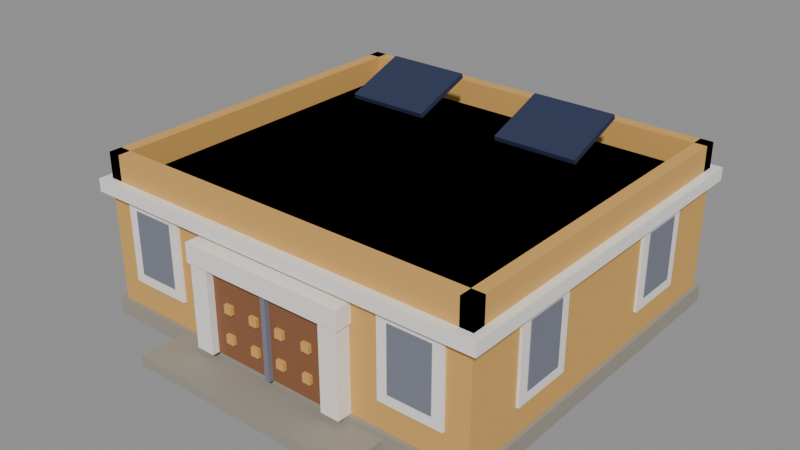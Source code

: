 # Source: house-1x1-1f-quincha-a-solar.blend  (saved by Blender 5.2.45; exported with 4.5.12 LTS)
import bpy
from mathutils import Matrix  # noqa: F401  (used for matrix-valued properties, if any)

bpy.ops.wm.read_factory_settings(use_empty=True)
scene = bpy.context.scene
scene.name = 'Scene'

# ---- collections
col_col_lowpoly = bpy.data.collections.new('COL_LowPoly'); scene.collection.children.link(col_col_lowpoly)

# ---- images (referenced by path relative to the original .blend; pixels are not part of the script)
import os
ASSET_DIR = os.environ.get("B2B_ASSET_DIR", "")  # directory of the original .blend (textures are referenced by path, not embedded)
HERE = os.path.dirname(os.path.abspath(__file__))  # packed textures are extracted next to this script under _unpacked/

def load_image(name, relpath, width, height, colorspace="sRGB"):
    """Load a texture the original file referenced (path relative to the .blend, or extracted next to this script)."""
    p = next((c for c in (os.path.join(HERE, relpath), os.path.join(ASSET_DIR, relpath)) if relpath and os.path.exists(c)), "")
    if p:
        img = bpy.data.images.load(p, check_existing=True)
        img.name = name
    else:  # same state as the original file: an image datablock whose file is absent (Cycles renders it pink)
        img = bpy.data.images.new(name, width, height)
        img.source = "FILE"
        img.filepath = "//" + (relpath or name)
    img.colorspace_settings.name = colorspace
    return img
img_house_1x1_1f_quincha_a_solar_basecolor = load_image('house-1x1-1f-quincha-a-solar_BaseColor', '_unpacked/house-1x1-1f-quincha-a-solar_BaseColor.9e329654.png', 128, 192, 'sRGB')
img_house_1x1_1f_quincha_a_solar_maskmap = load_image('house-1x1-1f-quincha-a-solar_MaskMap', '_unpacked/house-1x1-1f-quincha-a-solar_MaskMap.16fb7588.png', 128, 192, 'Non-Color')

# ---- materials (node trees are filled in below, after node groups)
mat_m_house_1x1_1f_quincha_a_solar = bpy.data.materials.new('M_house-1x1-1f-quincha-a-solar')

# ---- material node trees
mat_m_house_1x1_1f_quincha_a_solar.use_nodes = True; mat_m_house_1x1_1f_quincha_a_solar.node_tree.nodes.clear()
_N = mat_m_house_1x1_1f_quincha_a_solar.node_tree.nodes; _L = mat_m_house_1x1_1f_quincha_a_solar.node_tree.links
n0 = _N.new('ShaderNodeBsdfPrincipled'); n0.name = 'Principled BSDF'; n0.location = (-200, 100)
n0.inputs[10].default_value = 0.005
n1 = _N.new('ShaderNodeOutputMaterial'); n1.name = 'Material Output'; n1.location = (200, 100)
n2 = _N.new('ShaderNodeTexImage'); n2.name = 'Image Texture'; n2.location = (0, 0)
n2.image = img_house_1x1_1f_quincha_a_solar_basecolor
n2.interpolation = 'Closest'
n3 = _N.new('ShaderNodeTexImage'); n3.name = 'Image Texture.001'; n3.location = (0, 0)
n3.image = img_house_1x1_1f_quincha_a_solar_maskmap
n3.interpolation = 'Closest'
n4 = _N.new('ShaderNodeSeparateColor'); n4.name = 'Separate Color'; n4.location = (0, 0)
n5 = _N.new('ShaderNodeMath'); n5.name = 'Math'; n5.location = (0, 0)
n5.operation = 'SUBTRACT'
n5.inputs[0].default_value = 1.0
_L.new(n0.outputs[0], n1.inputs[0])
_L.new(n2.outputs[0], n0.inputs[0])
_L.new(n3.outputs[0], n4.inputs[0])
_L.new(n4.outputs[0], n0.inputs[1])
_L.new(n3.outputs[1], n5.inputs[1])
_L.new(n5.outputs[0], n0.inputs[2])
n1.is_active_output = True

# ---- meshes
me_house_1x1_1f_quincha_a_solar = bpy.data.meshes.new('house-1x1-1f-quincha-a-solar')
me_house_1x1_1f_quincha_a_solar.from_pydata([(-0.48, -0.39, 0.0), (0.48, -0.39, 0.0), (0.48, 0.48, 0.0), (-0.48, 0.48, 0.0), (-0.48, -0.39, 0.04), (0.48, -0.39, 0.04), (0.48, 0.48, 0.04), (-0.48, 0.48, 0.04), (-0.28, -0.495, 0.0), (0.28, -0.495, 0.0), (0.28, -0.39, 0.0), (-0.28, -0.39, 0.0), (-0.28, -0.495, 0.025), (0.28, -0.495, 0.025), (0.28, -0.39, 0.025), (-0.28, -0.39, 0.025), (-0.47, -0.38, 0.04), (0.47, -0.38, 0.04), (0.47, 0.47, 0.04), (-0.47, 0.47, 0.04), (-0.47, -0.38, 0.33), (0.47, -0.38, 0.33), (0.47, 0.47, 0.33), (-0.47, 0.47, 0.33), (-0.49, -0.4, 0.3), (0.49, -0.4, 0.3), (0.49, 0.49, 0.3), (-0.49, 0.49, 0.3), (-0.49, -0.4, 0.33), (0.49, -0.4, 0.33), (0.49, 0.49, 0.33), (-0.49, 0.49, 0.33), (-0.47, -0.38, 0.33), (0.47, -0.38, 0.33), (0.47, -0.35, 0.33), (-0.47, -0.35, 0.33), (-0.47, -0.38, 0.39), (0.47, -0.38, 0.39), (0.47, -0.35, 0.39), (-0.47, -0.35, 0.39), (-0.47, 0.44, 0.33), (0.47, 0.44, 0.33), (0.47, 0.47, 0.33), (-0.47, 0.47, 0.33), (-0.47, 0.44, 0.39), (0.47, 0.44, 0.39), (0.47, 0.47, 0.39), (-0.47, 0.47, 0.39), (-0.47, -0.38, 0.33), (-0.44, -0.38, 0.33), (-0.44, 0.47, 0.33), (-0.47, 0.47, 0.33), (-0.47, -0.38, 0.39), (-0.44, -0.38, 0.39), (-0.44, 0.47, 0.39), (-0.47, 0.47, 0.39), (0.44, -0.38, 0.33), (0.47, -0.38, 0.33), (0.47, 0.47, 0.33), (0.44, 0.47, 0.33), (0.44, -0.38, 0.39), (0.47, -0.38, 0.39), (0.47, 0.47, 0.39), (0.44, 0.47, 0.39), (-0.15, -0.398, 0.04), (0.15, -0.398, 0.04), (0.15, -0.378, 0.04), (-0.15, -0.378, 0.04), (-0.15, -0.398, 0.24), (0.15, -0.398, 0.24), (0.15, -0.378, 0.24), (-0.15, -0.378, 0.24), (-0.006, -0.409, 0.04), (0.006, -0.409, 0.04), (0.006, -0.379, 0.04), (-0.006, -0.379, 0.04), (-0.006, -0.409, 0.24), (0.006, -0.409, 0.24), (0.006, -0.379, 0.24), (-0.006, -0.379, 0.24), (-0.195, -0.415, 0.04), (-0.15, -0.415, 0.04), (-0.15, -0.375, 0.04), (-0.195, -0.375, 0.04), (-0.195, -0.415, 0.27), (-0.15, -0.415, 0.27), (-0.15, -0.375, 0.27), (-0.195, -0.375, 0.27), (0.15, -0.415, 0.04), (0.195, -0.415, 0.04), (0.195, -0.375, 0.04), (0.15, -0.375, 0.04), (0.15, -0.415, 0.27), (0.195, -0.415, 0.27), (0.195, -0.375, 0.27), (0.15, -0.375, 0.27), (-0.2, -0.4195, 0.24), (0.2, -0.4195, 0.24), (0.2, -0.3745, 0.24), (-0.2, -0.3745, 0.24), (-0.2, -0.4195, 0.285), (0.2, -0.4195, 0.285), (0.2, -0.3745, 0.285), (-0.2, -0.3745, 0.285), (-0.115, -0.406, 0.08), (-0.095, -0.406, 0.08), (-0.095, -0.394, 0.08), (-0.115, -0.394, 0.08), (-0.115, -0.406, 0.1), (-0.095, -0.406, 0.1), (-0.095, -0.394, 0.1), (-0.115, -0.394, 0.1), (-0.045, -0.406, 0.08), (-0.025, -0.406, 0.08), (-0.025, -0.394, 0.08), (-0.045, -0.394, 0.08), (-0.045, -0.406, 0.1), (-0.025, -0.406, 0.1), (-0.025, -0.394, 0.1), (-0.045, -0.394, 0.1), (0.025, -0.406, 0.08), (0.045, -0.406, 0.08), (0.045, -0.394, 0.08), (0.025, -0.394, 0.08), (0.025, -0.406, 0.1), (0.045, -0.406, 0.1), (0.045, -0.394, 0.1), (0.025, -0.394, 0.1), (0.095, -0.406, 0.08), (0.115, -0.406, 0.08), (0.115, -0.394, 0.08), (0.095, -0.394, 0.08), (0.095, -0.406, 0.1), (0.115, -0.406, 0.1), (0.115, -0.394, 0.1), (0.095, -0.394, 0.1), (-0.115, -0.406, 0.15), (-0.095, -0.406, 0.15), (-0.095, -0.394, 0.15), (-0.115, -0.394, 0.15), (-0.115, -0.406, 0.17), (-0.095, -0.406, 0.17), (-0.095, -0.394, 0.17), (-0.115, -0.394, 0.17), (-0.045, -0.406, 0.15), (-0.025, -0.406, 0.15), (-0.025, -0.394, 0.15), (-0.045, -0.394, 0.15), (-0.045, -0.406, 0.17), (-0.025, -0.406, 0.17), (-0.025, -0.394, 0.17), (-0.045, -0.394, 0.17), (0.025, -0.406, 0.15), (0.045, -0.406, 0.15), (0.045, -0.394, 0.15), (0.025, -0.394, 0.15), (0.025, -0.406, 0.17), (0.045, -0.406, 0.17), (0.045, -0.394, 0.17), (0.025, -0.394, 0.17), (0.095, -0.406, 0.15), (0.115, -0.406, 0.15), (0.115, -0.394, 0.15), (0.095, -0.394, 0.15), (0.095, -0.406, 0.17), (0.115, -0.406, 0.17), (0.115, -0.394, 0.17), (0.095, -0.394, 0.17), (-0.39, -0.388, 0.13), (-0.29, -0.388, 0.13), (-0.29, -0.376, 0.13), (-0.39, -0.376, 0.13), (-0.39, -0.388, 0.28), (-0.29, -0.388, 0.28), (-0.29, -0.376, 0.28), (-0.39, -0.376, 0.28), (-0.415, -0.386, 0.105), (-0.265, -0.386, 0.105), (-0.265, -0.376, 0.105), (-0.415, -0.376, 0.105), (-0.415, -0.386, 0.305), (-0.265, -0.386, 0.305), (-0.265, -0.376, 0.305), (-0.415, -0.376, 0.305), (0.29, -0.388, 0.13), (0.39, -0.388, 0.13), (0.39, -0.376, 0.13), (0.29, -0.376, 0.13), (0.29, -0.388, 0.28), (0.39, -0.388, 0.28), (0.39, -0.376, 0.28), (0.29, -0.376, 0.28), (0.265, -0.386, 0.105), (0.415, -0.386, 0.105), (0.415, -0.376, 0.105), (0.265, -0.376, 0.105), (0.265, -0.386, 0.305), (0.415, -0.386, 0.305), (0.415, -0.376, 0.305), (0.265, -0.376, 0.305), (-0.478, -0.2175, 0.13), (-0.466, -0.2175, 0.13), (-0.466, -0.1175, 0.13), (-0.478, -0.1175, 0.13), (-0.478, -0.2175, 0.28), (-0.466, -0.2175, 0.28), (-0.466, -0.1175, 0.28), (-0.478, -0.1175, 0.28), (-0.476, -0.2425, 0.105), (-0.466, -0.2425, 0.105), (-0.466, -0.0925, 0.105), (-0.476, -0.0925, 0.105), (-0.476, -0.2425, 0.305), (-0.466, -0.2425, 0.305), (-0.466, -0.0925, 0.305), (-0.476, -0.0925, 0.305), (0.466, -0.2175, 0.13), (0.478, -0.2175, 0.13), (0.478, -0.1175, 0.13), (0.466, -0.1175, 0.13), (0.466, -0.2175, 0.28), (0.478, -0.2175, 0.28), (0.478, -0.1175, 0.28), (0.466, -0.1175, 0.28), (0.466, -0.2425, 0.105), (0.476, -0.2425, 0.105), (0.476, -0.0925, 0.105), (0.466, -0.0925, 0.105), (0.466, -0.2425, 0.305), (0.476, -0.2425, 0.305), (0.476, -0.0925, 0.305), (0.466, -0.0925, 0.305), (-0.478, 0.2075, 0.13), (-0.466, 0.2075, 0.13), (-0.466, 0.3075, 0.13), (-0.478, 0.3075, 0.13), (-0.478, 0.2075, 0.28), (-0.466, 0.2075, 0.28), (-0.466, 0.3075, 0.28), (-0.478, 0.3075, 0.28), (-0.476, 0.1825, 0.105), (-0.466, 0.1825, 0.105), (-0.466, 0.3325, 0.105), (-0.476, 0.3325, 0.105), (-0.476, 0.1825, 0.305), (-0.466, 0.1825, 0.305), (-0.466, 0.3325, 0.305), (-0.476, 0.3325, 0.305), (0.466, 0.2075, 0.13), (0.478, 0.2075, 0.13), (0.478, 0.3075, 0.13), (0.466, 0.3075, 0.13), (0.466, 0.2075, 0.28), (0.478, 0.2075, 0.28), (0.478, 0.3075, 0.28), (0.466, 0.3075, 0.28), (0.466, 0.1825, 0.105), (0.476, 0.1825, 0.105), (0.476, 0.3325, 0.105), (0.466, 0.3325, 0.105), (0.466, 0.1825, 0.305), (0.476, 0.1825, 0.305), (0.476, 0.3325, 0.305), (0.466, 0.3325, 0.305), (-0.3, 0.466, 0.13), (-0.2, 0.466, 0.13), (-0.2, 0.478, 0.13), (-0.3, 0.478, 0.13), (-0.3, 0.466, 0.28), (-0.2, 0.466, 0.28), (-0.2, 0.478, 0.28), (-0.3, 0.478, 0.28), (0.2, 0.466, 0.13), (0.3, 0.466, 0.13), (0.3, 0.478, 0.13), (0.2, 0.478, 0.13), (0.2, 0.466, 0.28), (0.3, 0.466, 0.28), (0.3, 0.478, 0.28), (0.2, 0.478, 0.28), (-0.3, 0.1948, 0.3826), (-0.1, 0.1948, 0.3826), (-0.1, 0.3452, 0.4374), (-0.3, 0.3452, 0.4374), (-0.3, 0.1907, 0.3939), (-0.1, 0.1907, 0.3939), (-0.1, 0.3411, 0.4486), (-0.3, 0.3411, 0.4486), (0.1, 0.1948, 0.3826), (0.3, 0.1948, 0.3826), (0.3, 0.3452, 0.4374), (0.1, 0.3452, 0.4374), (0.1, 0.1907, 0.3939), (0.3, 0.1907, 0.3939), (0.3, 0.3411, 0.4486), (0.1, 0.3411, 0.4486)], [], [(0, 3, 2, 1), (4, 5, 6, 7), (0, 1, 5, 4), (1, 2, 6, 5), (2, 3, 7, 6), (3, 0, 4, 7), (8, 11, 10, 9), (12, 13, 14, 15), (8, 9, 13, 12), (9, 10, 14, 13), (10, 11, 15, 14), (11, 8, 12, 15), (16, 19, 18, 17), (20, 21, 22, 23), (16, 17, 21, 20), (17, 18, 22, 21), (18, 19, 23, 22), (19, 16, 20, 23), (24, 27, 26, 25), (28, 29, 30, 31), (24, 25, 29, 28), (25, 26, 30, 29), (26, 27, 31, 30), (27, 24, 28, 31), (32, 35, 34, 33), (36, 37, 38, 39), (32, 33, 37, 36), (33, 34, 38, 37), (34, 35, 39, 38), (35, 32, 36, 39), (40, 43, 42, 41), (44, 45, 46, 47), (40, 41, 45, 44), (41, 42, 46, 45), (42, 43, 47, 46), (43, 40, 44, 47), (48, 51, 50, 49), (52, 53, 54, 55), (48, 49, 53, 52), (49, 50, 54, 53), (50, 51, 55, 54), (51, 48, 52, 55), (56, 59, 58, 57), (60, 61, 62, 63), (56, 57, 61, 60), (57, 58, 62, 61), (58, 59, 63, 62), (59, 56, 60, 63), (64, 67, 66, 65), (68, 69, 70, 71), (64, 65, 69, 68), (65, 66, 70, 69), (66, 67, 71, 70), (67, 64, 68, 71), (72, 75, 74, 73), (76, 77, 78, 79), (72, 73, 77, 76), (73, 74, 78, 77), (74, 75, 79, 78), (75, 72, 76, 79), (80, 83, 82, 81), (84, 85, 86, 87), (80, 81, 85, 84), (81, 82, 86, 85), (82, 83, 87, 86), (83, 80, 84, 87), (88, 91, 90, 89), (92, 93, 94, 95), (88, 89, 93, 92), (89, 90, 94, 93), (90, 91, 95, 94), (91, 88, 92, 95), (96, 99, 98, 97), (100, 101, 102, 103), (96, 97, 101, 100), (97, 98, 102, 101), (98, 99, 103, 102), (99, 96, 100, 103), (104, 107, 106, 105), (108, 109, 110, 111), (104, 105, 109, 108), (105, 106, 110, 109), (106, 107, 111, 110), (107, 104, 108, 111), (112, 115, 114, 113), (116, 117, 118, 119), (112, 113, 117, 116), (113, 114, 118, 117), (114, 115, 119, 118), (115, 112, 116, 119), (120, 123, 122, 121), (124, 125, 126, 127), (120, 121, 125, 124), (121, 122, 126, 125), (122, 123, 127, 126), (123, 120, 124, 127), (128, 131, 130, 129), (132, 133, 134, 135), (128, 129, 133, 132), (129, 130, 134, 133), (130, 131, 135, 134), (131, 128, 132, 135), (136, 139, 138, 137), (140, 141, 142, 143), (136, 137, 141, 140), (137, 138, 142, 141), (138, 139, 143, 142), (139, 136, 140, 143), (144, 147, 146, 145), (148, 149, 150, 151), (144, 145, 149, 148), (145, 146, 150, 149), (146, 147, 151, 150), (147, 144, 148, 151), (152, 155, 154, 153), (156, 157, 158, 159), (152, 153, 157, 156), (153, 154, 158, 157), (154, 155, 159, 158), (155, 152, 156, 159), (160, 163, 162, 161), (164, 165, 166, 167), (160, 161, 165, 164), (161, 162, 166, 165), (162, 163, 167, 166), (163, 160, 164, 167), (168, 171, 170, 169), (172, 173, 174, 175), (168, 169, 173, 172), (169, 170, 174, 173), (170, 171, 175, 174), (171, 168, 172, 175), (176, 179, 178, 177), (180, 181, 182, 183), (176, 177, 181, 180), (177, 178, 182, 181), (178, 179, 183, 182), (179, 176, 180, 183), (184, 187, 186, 185), (188, 189, 190, 191), (184, 185, 189, 188), (185, 186, 190, 189), (186, 187, 191, 190), (187, 184, 188, 191), (192, 195, 194, 193), (196, 197, 198, 199), (192, 193, 197, 196), (193, 194, 198, 197), (194, 195, 199, 198), (195, 192, 196, 199), (200, 203, 202, 201), (204, 205, 206, 207), (200, 201, 205, 204), (201, 202, 206, 205), (202, 203, 207, 206), (203, 200, 204, 207), (208, 211, 210, 209), (212, 213, 214, 215), (208, 209, 213, 212), (209, 210, 214, 213), (210, 211, 215, 214), (211, 208, 212, 215), (216, 219, 218, 217), (220, 221, 222, 223), (216, 217, 221, 220), (217, 218, 222, 221), (218, 219, 223, 222), (219, 216, 220, 223), (224, 227, 226, 225), (228, 229, 230, 231), (224, 225, 229, 228), (225, 226, 230, 229), (226, 227, 231, 230), (227, 224, 228, 231), (232, 235, 234, 233), (236, 237, 238, 239), (232, 233, 237, 236), (233, 234, 238, 237), (234, 235, 239, 238), (235, 232, 236, 239), (240, 243, 242, 241), (244, 245, 246, 247), (240, 241, 245, 244), (241, 242, 246, 245), (242, 243, 247, 246), (243, 240, 244, 247), (248, 251, 250, 249), (252, 253, 254, 255), (248, 249, 253, 252), (249, 250, 254, 253), (250, 251, 255, 254), (251, 248, 252, 255), (256, 259, 258, 257), (260, 261, 262, 263), (256, 257, 261, 260), (257, 258, 262, 261), (258, 259, 263, 262), (259, 256, 260, 263), (264, 267, 266, 265), (268, 269, 270, 271), (264, 265, 269, 268), (265, 266, 270, 269), (266, 267, 271, 270), (267, 264, 268, 271), (272, 275, 274, 273), (276, 277, 278, 279), (272, 273, 277, 276), (273, 274, 278, 277), (274, 275, 279, 278), (275, 272, 276, 279), (280, 283, 282, 281), (284, 285, 286, 287), (280, 281, 285, 284), (281, 282, 286, 285), (282, 283, 287, 286), (283, 280, 284, 287), (288, 291, 290, 289), (292, 293, 294, 295), (288, 289, 293, 292), (289, 290, 294, 293), (290, 291, 295, 294), (291, 288, 292, 295)])
_uv = me_house_1x1_1f_quincha_a_solar.uv_layers.new(name='UVMap')
_uv.uv.foreach_set('vector', [0.4375, 0.375, 0.4375, 0.375, 0.4375, 0.375, 0.4375, 0.375, 0.4375, 0.375, 0.4375, 0.375, 0.4375, 0.375, 0.4375, 0.375, 0.4375, 0.375, 0.4375, 0.375, 0.4375, 0.375, 0.4375, 0.375, 0.4375, 0.375, 0.4375, 0.375, 0.4375, 0.375, 0.4375, 0.375, 0.4375, 0.375, 0.4375, 0.375, 0.4375, 0.375, 0.4375, 0.375, 0.4375, 0.375, 0.4375, 0.375, 0.4375, 0.375, 0.4375, 0.375, 0.4375, 0.375, 0.4375, 0.375, 0.4375, 0.375, 0.4375, 0.375, 0.4375, 0.375, 0.4375, 0.375, 0.4375, 0.375, 0.4375, 0.375, 0.4375, 0.375, 0.4375, 0.375, 0.4375, 0.375, 0.4375, 0.375, 0.4375, 0.375, 0.4375, 0.375, 0.4375, 0.375, 0.4375, 0.375, 0.4375, 0.375, 0.4375, 0.375, 0.4375, 0.375, 0.4375, 0.375, 0.4375, 0.375, 0.4375, 0.375, 0.4375, 0.375, 0.4375, 0.375, 0.5625, 0.625, 0.5625, 0.625, 0.5625, 0.625, 0.5625, 0.625, 0.5625, 0.625, 0.5625, 0.625, 0.5625, 0.625, 0.5625, 0.625, 0.5625, 0.625, 0.5625, 0.625, 0.5625, 0.625, 0.5625, 0.625, 0.5625, 0.625, 0.5625, 0.625, 0.5625, 0.625, 0.5625, 0.625, 0.5625, 0.625, 0.5625, 0.625, 0.5625, 0.625, 0.5625, 0.625, 0.5625, 0.625, 0.5625, 0.625, 0.5625, 0.625, 0.5625, 0.625, 0.8125, 0.625, 0.8125, 0.625, 0.8125, 0.625, 0.8125, 0.625, 0.8125, 0.625, 0.8125, 0.625, 0.8125, 0.625, 0.8125, 0.625, 0.8125, 0.625, 0.8125, 0.625, 0.8125, 0.625, 0.8125, 0.625, 0.8125, 0.625, 0.8125, 0.625, 0.8125, 0.625, 0.8125, 0.625, 0.8125, 0.625, 0.8125, 0.625, 0.8125, 0.625, 0.8125, 0.625, 0.8125, 0.625, 0.8125, 0.625, 0.8125, 0.625, 0.8125, 0.625, 0.5625, 0.625, 0.5625, 0.625, 0.5625, 0.625, 0.5625, 0.625, 0.5625, 0.625, 0.5625, 0.625, 0.5625, 0.625, 0.5625, 0.625, 0.5625, 0.625, 0.5625, 0.625, 0.5625, 0.625, 0.5625, 0.625, 0.5625, 0.625, 0.5625, 0.625, 0.5625, 0.625, 0.5625, 0.625, 0.5625, 0.625, 0.5625, 0.625, 0.5625, 0.625, 0.5625, 0.625, 0.5625, 0.625, 0.5625, 0.625, 0.5625, 0.625, 0.5625, 0.625, 0.5625, 0.625, 0.5625, 0.625, 0.5625, 0.625, 0.5625, 0.625, 0.5625, 0.625, 0.5625, 0.625, 0.5625, 0.625, 0.5625, 0.625, 0.5625, 0.625, 0.5625, 0.625, 0.5625, 0.625, 0.5625, 0.625, 0.5625, 0.625, 0.5625, 0.625, 0.5625, 0.625, 0.5625, 0.625, 0.5625, 0.625, 0.5625, 0.625, 0.5625, 0.625, 0.5625, 0.625, 0.5625, 0.625, 0.5625, 0.625, 0.5625, 0.625, 0.5625, 0.625, 0.5625, 0.625, 0.5625, 0.625, 0.5625, 0.625, 0.5625, 0.625, 0.5625, 0.625, 0.5625, 0.625, 0.5625, 0.625, 0.5625, 0.625, 0.5625, 0.625, 0.5625, 0.625, 0.5625, 0.625, 0.5625, 0.625, 0.5625, 0.625, 0.5625, 0.625, 0.5625, 0.625, 0.5625, 0.625, 0.5625, 0.625, 0.5625, 0.625, 0.5625, 0.625, 0.5625, 0.625, 0.5625, 0.625, 0.5625, 0.625, 0.5625, 0.625, 0.5625, 0.625, 0.5625, 0.625, 0.5625, 0.625, 0.5625, 0.625, 0.5625, 0.625, 0.5625, 0.625, 0.5625, 0.625, 0.5625, 0.625, 0.5625, 0.625, 0.5625, 0.625, 0.5625, 0.625, 0.5625, 0.625, 0.5625, 0.625, 0.5625, 0.625, 0.5625, 0.625, 0.5625, 0.625, 0.5625, 0.625, 0.5625, 0.625, 0.5625, 0.625, 0.5625, 0.625, 0.5625, 0.625, 0.5625, 0.625, 0.5625, 0.625, 0.5625, 0.625, 0.5625, 0.625, 0.6875, 0.625, 0.6875, 0.625, 0.6875, 0.625, 0.6875, 0.625, 0.6875, 0.625, 0.6875, 0.625, 0.6875, 0.625, 0.6875, 0.625, 0.6875, 0.625, 0.6875, 0.625, 0.6875, 0.625, 0.6875, 0.625, 0.6875, 0.625, 0.6875, 0.625, 0.6875, 0.625, 0.6875, 0.625, 0.6875, 0.625, 0.6875, 0.625, 0.6875, 0.625, 0.6875, 0.625, 0.6875, 0.625, 0.6875, 0.625, 0.6875, 0.625, 0.6875, 0.625, 0.0625, 0.625, 0.0625, 0.625, 0.0625, 0.625, 0.0625, 0.625, 0.0625, 0.625, 0.0625, 0.625, 0.0625, 0.625, 0.0625, 0.625, 0.0625, 0.625, 0.0625, 0.625, 0.0625, 0.625, 0.0625, 0.625, 0.0625, 0.625, 0.0625, 0.625, 0.0625, 0.625, 0.0625, 0.625, 0.0625, 0.625, 0.0625, 0.625, 0.0625, 0.625, 0.0625, 0.625, 0.0625, 0.625, 0.0625, 0.625, 0.0625, 0.625, 0.0625, 0.625, 0.8125, 0.625, 0.8125, 0.625, 0.8125, 0.625, 0.8125, 0.625, 0.8125, 0.625, 0.8125, 0.625, 0.8125, 0.625, 0.8125, 0.625, 0.8125, 0.625, 0.8125, 0.625, 0.8125, 0.625, 0.8125, 0.625, 0.8125, 0.625, 0.8125, 0.625, 0.8125, 0.625, 0.8125, 0.625, 0.8125, 0.625, 0.8125, 0.625, 0.8125, 0.625, 0.8125, 0.625, 0.8125, 0.625, 0.8125, 0.625, 0.8125, 0.625, 0.8125, 0.625, 0.8125, 0.625, 0.8125, 0.625, 0.8125, 0.625, 0.8125, 0.625, 0.8125, 0.625, 0.8125, 0.625, 0.8125, 0.625, 0.8125, 0.625, 0.8125, 0.625, 0.8125, 0.625, 0.8125, 0.625, 0.8125, 0.625, 0.8125, 0.625, 0.8125, 0.625, 0.8125, 0.625, 0.8125, 0.625, 0.8125, 0.625, 0.8125, 0.625, 0.8125, 0.625, 0.8125, 0.625, 0.8125, 0.625, 0.8125, 0.625, 0.8125, 0.625, 0.8125, 0.625, 0.8125, 0.625, 0.8125, 0.625, 0.8125, 0.625, 0.8125, 0.625, 0.8125, 0.625, 0.8125, 0.625, 0.8125, 0.625, 0.8125, 0.625, 0.8125, 0.625, 0.8125, 0.625, 0.8125, 0.625, 0.8125, 0.625, 0.8125, 0.625, 0.8125, 0.625, 0.8125, 0.625, 0.8125, 0.625, 0.8125, 0.625, 0.8125, 0.625, 0.8125, 0.625, 0.8125, 0.625, 0.8125, 0.625, 0.8125, 0.625, 0.8125, 0.625, 0.8125, 0.625, 0.3125, 0.375, 0.3125, 0.375, 0.3125, 0.375, 0.3125, 0.375, 0.3125, 0.375, 0.3125, 0.375, 0.3125, 0.375, 0.3125, 0.375, 0.3125, 0.375, 0.3125, 0.375, 0.3125, 0.375, 0.3125, 0.375, 0.3125, 0.375, 0.3125, 0.375, 0.3125, 0.375, 0.3125, 0.375, 0.3125, 0.375, 0.3125, 0.375, 0.3125, 0.375, 0.3125, 0.375, 0.3125, 0.375, 0.3125, 0.375, 0.3125, 0.375, 0.3125, 0.375, 0.3125, 0.375, 0.3125, 0.375, 0.3125, 0.375, 0.3125, 0.375, 0.3125, 0.375, 0.3125, 0.375, 0.3125, 0.375, 0.3125, 0.375, 0.3125, 0.375, 0.3125, 0.375, 0.3125, 0.375, 0.3125, 0.375, 0.3125, 0.375, 0.3125, 0.375, 0.3125, 0.375, 0.3125, 0.375, 0.3125, 0.375, 0.3125, 0.375, 0.3125, 0.375, 0.3125, 0.375, 0.3125, 0.375, 0.3125, 0.375, 0.3125, 0.375, 0.3125, 0.375, 0.3125, 0.375, 0.3125, 0.375, 0.3125, 0.375, 0.3125, 0.375, 0.3125, 0.375, 0.3125, 0.375, 0.3125, 0.375, 0.3125, 0.375, 0.3125, 0.375, 0.3125, 0.375, 0.3125, 0.375, 0.3125, 0.375, 0.3125, 0.375, 0.3125, 0.375, 0.3125, 0.375, 0.3125, 0.375, 0.3125, 0.375, 0.3125, 0.375, 0.3125, 0.375, 0.3125, 0.375, 0.3125, 0.375, 0.3125, 0.375, 0.3125, 0.375, 0.3125, 0.375, 0.3125, 0.375, 0.3125, 0.375, 0.3125, 0.375, 0.3125, 0.375, 0.3125, 0.375, 0.3125, 0.375, 0.3125, 0.375, 0.3125, 0.375, 0.3125, 0.375, 0.3125, 0.375, 0.3125, 0.375, 0.3125, 0.375, 0.3125, 0.375, 0.3125, 0.375, 0.3125, 0.375, 0.3125, 0.375, 0.3125, 0.375, 0.3125, 0.375, 0.3125, 0.375, 0.3125, 0.375, 0.3125, 0.375, 0.3125, 0.375, 0.3125, 0.375, 0.3125, 0.375, 0.3125, 0.375, 0.3125, 0.375, 0.3125, 0.375, 0.3125, 0.375, 0.3125, 0.375, 0.3125, 0.375, 0.3125, 0.375, 0.3125, 0.375, 0.3125, 0.375, 0.3125, 0.375, 0.3125, 0.375, 0.3125, 0.375, 0.3125, 0.375, 0.3125, 0.375, 0.3125, 0.375, 0.3125, 0.375, 0.3125, 0.375, 0.3125, 0.375, 0.3125, 0.375, 0.3125, 0.375, 0.3125, 0.375, 0.3125, 0.375, 0.3125, 0.375, 0.3125, 0.375, 0.3125, 0.375, 0.3125, 0.375, 0.3125, 0.375, 0.3125, 0.375, 0.3125, 0.375, 0.3125, 0.375, 0.3125, 0.375, 0.3125, 0.375, 0.3125, 0.375, 0.3125, 0.375, 0.3125, 0.375, 0.3125, 0.375, 0.3125, 0.375, 0.3125, 0.375, 0.3125, 0.375, 0.3125, 0.375, 0.3125, 0.375, 0.3125, 0.375, 0.3125, 0.375, 0.3125, 0.375, 0.3125, 0.375, 0.3125, 0.375, 0.3125, 0.375, 0.3125, 0.375, 0.3125, 0.375, 0.3125, 0.375, 0.3125, 0.375, 0.3125, 0.375, 0.3125, 0.375, 0.3125, 0.375, 0.3125, 0.375, 0.3125, 0.375, 0.3125, 0.375, 0.3125, 0.375, 0.3125, 0.375, 0.3125, 0.375, 0.3125, 0.375, 0.3125, 0.375, 0.3125, 0.375, 0.3125, 0.375, 0.3125, 0.375, 0.3125, 0.375, 0.3125, 0.375, 0.3125, 0.375, 0.3125, 0.375, 0.3125, 0.375, 0.3125, 0.375, 0.3125, 0.375, 0.3125, 0.375, 0.3125, 0.375, 0.3125, 0.375, 0.3125, 0.375, 0.3125, 0.375, 0.3125, 0.375, 0.3125, 0.375, 0.3125, 0.375, 0.3125, 0.375, 0.3125, 0.375, 0.3125, 0.375, 0.3125, 0.375, 0.3125, 0.375, 0.3125, 0.375, 0.3125, 0.375, 0.3125, 0.375, 0.3125, 0.375, 0.3125, 0.375, 0.3125, 0.375, 0.3125, 0.375, 0.3125, 0.375, 0.3125, 0.375, 0.3125, 0.375, 0.3125, 0.375, 0.0625, 0.625, 0.0625, 0.625, 0.0625, 0.625, 0.0625, 0.625, 0.0625, 0.625, 0.0625, 0.625, 0.0625, 0.625, 0.0625, 0.625, 0.0625, 0.625, 0.0625, 0.625, 0.0625, 0.625, 0.0625, 0.625, 0.0625, 0.625, 0.0625, 0.625, 0.0625, 0.625, 0.0625, 0.625, 0.0625, 0.625, 0.0625, 0.625, 0.0625, 0.625, 0.0625, 0.625, 0.0625, 0.625, 0.0625, 0.625, 0.0625, 0.625, 0.0625, 0.625, 0.8125, 0.625, 0.8125, 0.625, 0.8125, 0.625, 0.8125, 0.625, 0.8125, 0.625, 0.8125, 0.625, 0.8125, 0.625, 0.8125, 0.625, 0.8125, 0.625, 0.8125, 0.625, 0.8125, 0.625, 0.8125, 0.625, 0.8125, 0.625, 0.8125, 0.625, 0.8125, 0.625, 0.8125, 0.625, 0.8125, 0.625, 0.8125, 0.625, 0.8125, 0.625, 0.8125, 0.625, 0.8125, 0.625, 0.8125, 0.625, 0.8125, 0.625, 0.8125, 0.625, 0.0625, 0.625, 0.0625, 0.625, 0.0625, 0.625, 0.0625, 0.625, 0.0625, 0.625, 0.0625, 0.625, 0.0625, 0.625, 0.0625, 0.625, 0.0625, 0.625, 0.0625, 0.625, 0.0625, 0.625, 0.0625, 0.625, 0.0625, 0.625, 0.0625, 0.625, 0.0625, 0.625, 0.0625, 0.625, 0.0625, 0.625, 0.0625, 0.625, 0.0625, 0.625, 0.0625, 0.625, 0.0625, 0.625, 0.0625, 0.625, 0.0625, 0.625, 0.0625, 0.625, 0.8125, 0.625, 0.8125, 0.625, 0.8125, 0.625, 0.8125, 0.625, 0.8125, 0.625, 0.8125, 0.625, 0.8125, 0.625, 0.8125, 0.625, 0.8125, 0.625, 0.8125, 0.625, 0.8125, 0.625, 0.8125, 0.625, 0.8125, 0.625, 0.8125, 0.625, 0.8125, 0.625, 0.8125, 0.625, 0.8125, 0.625, 0.8125, 0.625, 0.8125, 0.625, 0.8125, 0.625, 0.8125, 0.625, 0.8125, 0.625, 0.8125, 0.625, 0.8125, 0.625, 0.0625, 0.625, 0.0625, 0.625, 0.0625, 0.625, 0.0625, 0.625, 0.0625, 0.625, 0.0625, 0.625, 0.0625, 0.625, 0.0625, 0.625, 0.0625, 0.625, 0.0625, 0.625, 0.0625, 0.625, 0.0625, 0.625, 0.0625, 0.625, 0.0625, 0.625, 0.0625, 0.625, 0.0625, 0.625, 0.0625, 0.625, 0.0625, 0.625, 0.0625, 0.625, 0.0625, 0.625, 0.0625, 0.625, 0.0625, 0.625, 0.0625, 0.625, 0.0625, 0.625, 0.8125, 0.625, 0.8125, 0.625, 0.8125, 0.625, 0.8125, 0.625, 0.8125, 0.625, 0.8125, 0.625, 0.8125, 0.625, 0.8125, 0.625, 0.8125, 0.625, 0.8125, 0.625, 0.8125, 0.625, 0.8125, 0.625, 0.8125, 0.625, 0.8125, 0.625, 0.8125, 0.625, 0.8125, 0.625, 0.8125, 0.625, 0.8125, 0.625, 0.8125, 0.625, 0.8125, 0.625, 0.8125, 0.625, 0.8125, 0.625, 0.8125, 0.625, 0.8125, 0.625, 0.0625, 0.625, 0.0625, 0.625, 0.0625, 0.625, 0.0625, 0.625, 0.0625, 0.625, 0.0625, 0.625, 0.0625, 0.625, 0.0625, 0.625, 0.0625, 0.625, 0.0625, 0.625, 0.0625, 0.625, 0.0625, 0.625, 0.0625, 0.625, 0.0625, 0.625, 0.0625, 0.625, 0.0625, 0.625, 0.0625, 0.625, 0.0625, 0.625, 0.0625, 0.625, 0.0625, 0.625, 0.0625, 0.625, 0.0625, 0.625, 0.0625, 0.625, 0.0625, 0.625, 0.8125, 0.625, 0.8125, 0.625, 0.8125, 0.625, 0.8125, 0.625, 0.8125, 0.625, 0.8125, 0.625, 0.8125, 0.625, 0.8125, 0.625, 0.8125, 0.625, 0.8125, 0.625, 0.8125, 0.625, 0.8125, 0.625, 0.8125, 0.625, 0.8125, 0.625, 0.8125, 0.625, 0.8125, 0.625, 0.8125, 0.625, 0.8125, 0.625, 0.8125, 0.625, 0.8125, 0.625, 0.8125, 0.625, 0.8125, 0.625, 0.8125, 0.625, 0.8125, 0.625, 0.0625, 0.625, 0.0625, 0.625, 0.0625, 0.625, 0.0625, 0.625, 0.0625, 0.625, 0.0625, 0.625, 0.0625, 0.625, 0.0625, 0.625, 0.0625, 0.625, 0.0625, 0.625, 0.0625, 0.625, 0.0625, 0.625, 0.0625, 0.625, 0.0625, 0.625, 0.0625, 0.625, 0.0625, 0.625, 0.0625, 0.625, 0.0625, 0.625, 0.0625, 0.625, 0.0625, 0.625, 0.0625, 0.625, 0.0625, 0.625, 0.0625, 0.625, 0.0625, 0.625, 0.8125, 0.625, 0.8125, 0.625, 0.8125, 0.625, 0.8125, 0.625, 0.8125, 0.625, 0.8125, 0.625, 0.8125, 0.625, 0.8125, 0.625, 0.8125, 0.625, 0.8125, 0.625, 0.8125, 0.625, 0.8125, 0.625, 0.8125, 0.625, 0.8125, 0.625, 0.8125, 0.625, 0.8125, 0.625, 0.8125, 0.625, 0.8125, 0.625, 0.8125, 0.625, 0.8125, 0.625, 0.8125, 0.625, 0.8125, 0.625, 0.8125, 0.625, 0.8125, 0.625, 0.0625, 0.625, 0.0625, 0.625, 0.0625, 0.625, 0.0625, 0.625, 0.0625, 0.625, 0.0625, 0.625, 0.0625, 0.625, 0.0625, 0.625, 0.0625, 0.625, 0.0625, 0.625, 0.0625, 0.625, 0.0625, 0.625, 0.0625, 0.625, 0.0625, 0.625, 0.0625, 0.625, 0.0625, 0.625, 0.0625, 0.625, 0.0625, 0.625, 0.0625, 0.625, 0.0625, 0.625, 0.0625, 0.625, 0.0625, 0.625, 0.0625, 0.625, 0.0625, 0.625, 0.8125, 0.625, 0.8125, 0.625, 0.8125, 0.625, 0.8125, 0.625, 0.8125, 0.625, 0.8125, 0.625, 0.8125, 0.625, 0.8125, 0.625, 0.8125, 0.625, 0.8125, 0.625, 0.8125, 0.625, 0.8125, 0.625, 0.8125, 0.625, 0.8125, 0.625, 0.8125, 0.625, 0.8125, 0.625, 0.8125, 0.625, 0.8125, 0.625, 0.8125, 0.625, 0.8125, 0.625, 0.8125, 0.625, 0.8125, 0.625, 0.8125, 0.625, 0.8125, 0.625, 0.0625, 0.625, 0.0625, 0.625, 0.0625, 0.625, 0.0625, 0.625, 0.0625, 0.625, 0.0625, 0.625, 0.0625, 0.625, 0.0625, 0.625, 0.0625, 0.625, 0.0625, 0.625, 0.0625, 0.625, 0.0625, 0.625, 0.0625, 0.625, 0.0625, 0.625, 0.0625, 0.625, 0.0625, 0.625, 0.0625, 0.625, 0.0625, 0.625, 0.0625, 0.625, 0.0625, 0.625, 0.0625, 0.625, 0.0625, 0.625, 0.0625, 0.625, 0.0625, 0.625, 0.0625, 0.625, 0.0625, 0.625, 0.0625, 0.625, 0.0625, 0.625, 0.0625, 0.625, 0.0625, 0.625, 0.0625, 0.625, 0.0625, 0.625, 0.0625, 0.625, 0.0625, 0.625, 0.0625, 0.625, 0.0625, 0.625, 0.0625, 0.625, 0.0625, 0.625, 0.0625, 0.625, 0.0625, 0.625, 0.0625, 0.625, 0.0625, 0.625, 0.0625, 0.625, 0.0625, 0.625, 0.0625, 0.625, 0.0625, 0.625, 0.0625, 0.625, 0.0625, 0.625, 0.8125, 0.7917, 0.8125, 0.7917, 0.8125, 0.7917, 0.8125, 0.7917, 0.8125, 0.7917, 0.8125, 0.7917, 0.8125, 0.7917, 0.8125, 0.7917, 0.8125, 0.7917, 0.8125, 0.7917, 0.8125, 0.7917, 0.8125, 0.7917, 0.8125, 0.7917, 0.8125, 0.7917, 0.8125, 0.7917, 0.8125, 0.7917, 0.8125, 0.7917, 0.8125, 0.7917, 0.8125, 0.7917, 0.8125, 0.7917, 0.8125, 0.7917, 0.8125, 0.7917, 0.8125, 0.7917, 0.8125, 0.7917, 0.8125, 0.7917, 0.8125, 0.7917, 0.8125, 0.7917, 0.8125, 0.7917, 0.8125, 0.7917, 0.8125, 0.7917, 0.8125, 0.7917, 0.8125, 0.7917, 0.8125, 0.7917, 0.8125, 0.7917, 0.8125, 0.7917, 0.8125, 0.7917, 0.8125, 0.7917, 0.8125, 0.7917, 0.8125, 0.7917, 0.8125, 0.7917, 0.8125, 0.7917, 0.8125, 0.7917, 0.8125, 0.7917, 0.8125, 0.7917, 0.8125, 0.7917, 0.8125, 0.7917, 0.8125, 0.7917, 0.8125, 0.7917])
me_house_1x1_1f_quincha_a_solar.materials.append(mat_m_house_1x1_1f_quincha_a_solar)
me_house_1x1_1f_quincha_a_solar.update()

# ---- objects
ob_house_1x1_1f_quincha_a_solar = bpy.data.objects.new('house-1x1-1f-quincha-a-solar', me_house_1x1_1f_quincha_a_solar)

# ---- transforms, parenting, visibility, modifiers, constraints
ob_house_1x1_1f_quincha_a_solar.location = (0.0, 0.0, 0.0)

# ---- collection membership
col_col_lowpoly.objects.link(ob_house_1x1_1f_quincha_a_solar)

# ---- scene / render settings (as saved in the file)
scene.frame_start = 1; scene.frame_end = 250; scene.frame_set(1)
scene.render.engine = 'BLENDER_EEVEE_NEXT'
scene.render.bake_bias = 0.0
scene.render.bake_samples = 0
scene.render.compositor_device = 'GPU'
scene.eevee.use_volume_custom_range = False
scene.eevee.fast_gi_thickness_near = 0.1
scene.eevee.fast_gi_thickness_far = 0.0
scene.eevee.ray_tracing_options.screen_trace_thickness = 0.1
bpy.context.view_layer.update()

# ---- added for rendering (the .blend has no active camera and no usable light): camera, sun + grey world if the file has none
cam_auto = bpy.data.cameras.new('AutoCamera')
cam_auto.lens = 50.0
cam_auto.sensor_width = 36.0
cam_auto.clip_end = 1000.0
ob_auto_camera = bpy.data.objects.new('AutoCamera', cam_auto)
scene.collection.objects.link(ob_auto_camera)
ob_auto_camera.location = (1.35092, -1.62361, 1.30506)
ob_auto_camera.rotation_euler = (1.09748, -7.21219e-08, 0.694738)
scene.camera = ob_auto_camera
light_auto_sun = bpy.data.lights.new('AutoSun', 'SUN')
light_auto_sun.energy = 3.0
light_auto_sun.angle = 0.0523599
ob_auto_sun = bpy.data.objects.new('AutoSun', light_auto_sun)
scene.collection.objects.link(ob_auto_sun)
ob_auto_sun.rotation_euler = (0.872665, 0.174533, 0.523599)
if scene.world is None:
    world_auto = bpy.data.worlds.new('AutoWorld')
    world_auto.color = (0.3, 0.3, 0.3)
    scene.world = world_auto
bpy.context.view_layer.update()
